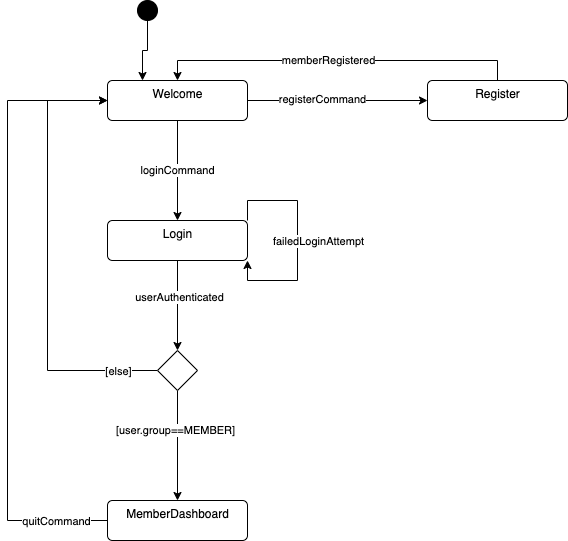

The diagram above was exported from draw.io. Its source (the exported page's mxGraphModel, read from the mxfile embedded in the PNG):
<mxGraphModel dx="544" dy="446" grid="1" gridSize="10" guides="1" tooltips="1" connect="1" arrows="1" fold="1" page="1" pageScale="1" pageWidth="827" pageHeight="1169" math="0" shadow="0">
  <root>
    <mxCell id="0" />
    <mxCell id="1" parent="0" />
    <mxCell id="5" style="edgeStyle=orthogonalEdgeStyle;rounded=0;orthogonalLoop=1;jettySize=auto;html=1;exitX=1;exitY=0.5;exitDx=0;exitDy=0;entryX=0;entryY=0.5;entryDx=0;entryDy=0;" edge="1" parent="1" source="2" target="4">
      <mxGeometry relative="1" as="geometry" />
    </mxCell>
    <mxCell id="6" value="registerCommand" style="edgeLabel;html=1;align=center;verticalAlign=middle;resizable=0;points=[];" vertex="1" connectable="0" parent="5">
      <mxGeometry x="-0.1818" y="2" relative="1" as="geometry">
        <mxPoint as="offset" />
      </mxGeometry>
    </mxCell>
    <mxCell id="7" value="loginCommand" style="edgeStyle=orthogonalEdgeStyle;rounded=0;orthogonalLoop=1;jettySize=auto;html=1;exitX=0.5;exitY=1;exitDx=0;exitDy=0;entryX=0.5;entryY=0;entryDx=0;entryDy=0;" edge="1" parent="1" source="2" target="3">
      <mxGeometry relative="1" as="geometry" />
    </mxCell>
    <mxCell id="2" value="Welcome" style="html=1;align=center;verticalAlign=top;rounded=1;absoluteArcSize=1;arcSize=10;dashed=0;" vertex="1" parent="1">
      <mxGeometry x="130" y="100" width="140" height="40" as="geometry" />
    </mxCell>
    <mxCell id="14" style="edgeStyle=orthogonalEdgeStyle;rounded=0;orthogonalLoop=1;jettySize=auto;html=1;exitX=0.5;exitY=1;exitDx=0;exitDy=0;entryX=0.5;entryY=0;entryDx=0;entryDy=0;" edge="1" parent="1" source="3" target="13">
      <mxGeometry relative="1" as="geometry" />
    </mxCell>
    <mxCell id="22" value="userAuthenticated" style="edgeLabel;html=1;align=center;verticalAlign=middle;resizable=0;points=[];" vertex="1" connectable="0" parent="14">
      <mxGeometry x="-0.2" y="1" relative="1" as="geometry">
        <mxPoint as="offset" />
      </mxGeometry>
    </mxCell>
    <mxCell id="3" value="Login" style="html=1;align=center;verticalAlign=top;rounded=1;absoluteArcSize=1;arcSize=10;dashed=0;" vertex="1" parent="1">
      <mxGeometry x="130" y="240" width="140" height="40" as="geometry" />
    </mxCell>
    <mxCell id="23" style="edgeStyle=orthogonalEdgeStyle;rounded=0;orthogonalLoop=1;jettySize=auto;html=1;exitX=0.5;exitY=0;exitDx=0;exitDy=0;entryX=0.5;entryY=0;entryDx=0;entryDy=0;" edge="1" parent="1" source="4" target="2">
      <mxGeometry relative="1" as="geometry" />
    </mxCell>
    <mxCell id="24" value="memberRegistered" style="edgeLabel;html=1;align=center;verticalAlign=middle;resizable=0;points=[];" vertex="1" connectable="0" parent="23">
      <mxGeometry x="0.0556" y="-1" relative="1" as="geometry">
        <mxPoint as="offset" />
      </mxGeometry>
    </mxCell>
    <mxCell id="4" value="Register" style="html=1;align=center;verticalAlign=top;rounded=1;absoluteArcSize=1;arcSize=10;dashed=0;" vertex="1" parent="1">
      <mxGeometry x="450" y="100" width="140" height="40" as="geometry" />
    </mxCell>
    <mxCell id="29" style="edgeStyle=orthogonalEdgeStyle;rounded=0;orthogonalLoop=1;jettySize=auto;html=1;exitX=0;exitY=0.5;exitDx=0;exitDy=0;entryX=0;entryY=0.5;entryDx=0;entryDy=0;" edge="1" parent="1" source="11" target="2">
      <mxGeometry relative="1" as="geometry">
        <Array as="points">
          <mxPoint x="30" y="540" />
          <mxPoint x="30" y="120" />
        </Array>
      </mxGeometry>
    </mxCell>
    <mxCell id="30" value="quitCommand" style="edgeLabel;html=1;align=center;verticalAlign=middle;resizable=0;points=[];" vertex="1" connectable="0" parent="29">
      <mxGeometry x="-0.7867" relative="1" as="geometry">
        <mxPoint x="14" as="offset" />
      </mxGeometry>
    </mxCell>
    <mxCell id="11" value="MemberDashboard" style="html=1;align=center;verticalAlign=top;rounded=1;absoluteArcSize=1;arcSize=10;dashed=0;" vertex="1" parent="1">
      <mxGeometry x="130" y="520" width="140" height="40" as="geometry" />
    </mxCell>
    <mxCell id="15" style="edgeStyle=orthogonalEdgeStyle;rounded=0;orthogonalLoop=1;jettySize=auto;html=1;exitX=0.5;exitY=1;exitDx=0;exitDy=0;entryX=0.5;entryY=0;entryDx=0;entryDy=0;" edge="1" parent="1" source="13" target="11">
      <mxGeometry relative="1" as="geometry" />
    </mxCell>
    <mxCell id="16" value="[user.group==MEMBER]" style="edgeLabel;html=1;align=center;verticalAlign=middle;resizable=0;points=[];" vertex="1" connectable="0" parent="15">
      <mxGeometry x="-0.3" y="-3" relative="1" as="geometry">
        <mxPoint as="offset" />
      </mxGeometry>
    </mxCell>
    <mxCell id="17" style="edgeStyle=orthogonalEdgeStyle;rounded=0;orthogonalLoop=1;jettySize=auto;html=1;exitX=0;exitY=0.5;exitDx=0;exitDy=0;entryX=0;entryY=0.5;entryDx=0;entryDy=0;" edge="1" parent="1" source="13" target="2">
      <mxGeometry relative="1" as="geometry">
        <Array as="points">
          <mxPoint x="70" y="390" />
          <mxPoint x="70" y="120" />
        </Array>
      </mxGeometry>
    </mxCell>
    <mxCell id="19" value="[else]" style="edgeLabel;html=1;align=center;verticalAlign=middle;resizable=0;points=[];" vertex="1" connectable="0" parent="17">
      <mxGeometry x="-0.82" relative="1" as="geometry">
        <mxPoint as="offset" />
      </mxGeometry>
    </mxCell>
    <mxCell id="13" value="" style="rhombus;whiteSpace=wrap;html=1;" vertex="1" parent="1">
      <mxGeometry x="180" y="370" width="40" height="40" as="geometry" />
    </mxCell>
    <mxCell id="20" style="edgeStyle=orthogonalEdgeStyle;rounded=0;orthogonalLoop=1;jettySize=auto;html=1;exitX=1;exitY=0;exitDx=0;exitDy=0;entryX=1;entryY=1;entryDx=0;entryDy=0;" edge="1" parent="1" source="3" target="3">
      <mxGeometry relative="1" as="geometry">
        <Array as="points">
          <mxPoint x="270" y="220" />
          <mxPoint x="320" y="220" />
          <mxPoint x="320" y="300" />
          <mxPoint x="270" y="300" />
        </Array>
      </mxGeometry>
    </mxCell>
    <mxCell id="21" value="failedLoginAttempt" style="edgeLabel;html=1;align=center;verticalAlign=middle;resizable=0;points=[];" vertex="1" connectable="0" parent="20">
      <mxGeometry x="0.0091" relative="1" as="geometry">
        <mxPoint x="20" y="-1" as="offset" />
      </mxGeometry>
    </mxCell>
    <mxCell id="28" style="edgeStyle=orthogonalEdgeStyle;rounded=0;orthogonalLoop=1;jettySize=auto;html=1;exitX=0.5;exitY=1;exitDx=0;exitDy=0;entryX=0.25;entryY=0;entryDx=0;entryDy=0;" edge="1" parent="1" source="25" target="2">
      <mxGeometry relative="1" as="geometry" />
    </mxCell>
    <mxCell id="25" value="" style="shape=ellipse;html=1;fillColor=strokeColor;fontSize=18;fontColor=#ffffff;" vertex="1" parent="1">
      <mxGeometry x="160" y="20" width="20" height="20" as="geometry" />
    </mxCell>
  </root>
</mxGraphModel>